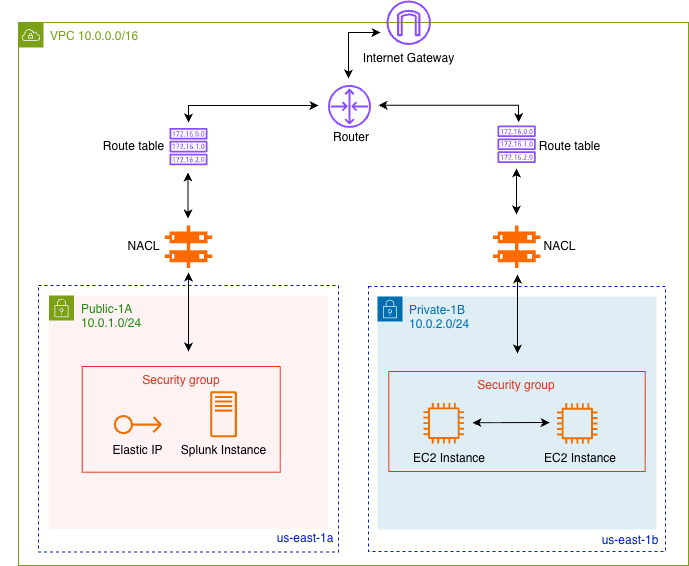

The diagram above was exported from draw.io. Its source (the exported page's mxGraphModel, read from the mxfile embedded in the PNG):
<mxGraphModel dx="1333" dy="713" grid="0" gridSize="10" guides="1" tooltips="1" connect="1" arrows="1" fold="1" page="0" pageScale="1" pageWidth="850" pageHeight="1100" background="light-dark(#FFFFFF,#FFFFFF)" math="0" shadow="0">
  <root>
    <mxCell id="0" />
    <mxCell id="1" parent="0" />
    <mxCell id="K3ItzbDkLe9qk6O9jWjN-1" parent="1" style="points=[[0,0],[0.25,0],[0.5,0],[0.75,0],[1,0],[1,0.25],[1,0.5],[1,0.75],[1,1],[0.75,1],[0.5,1],[0.25,1],[0,1],[0,0.75],[0,0.5],[0,0.25]];outlineConnect=0;gradientColor=none;html=1;whiteSpace=wrap;fontSize=12;fontStyle=0;container=0;pointerEvents=0;collapsible=0;recursiveResize=0;shape=mxgraph.aws4.group;grIcon=mxgraph.aws4.group_vpc;strokeColor=#7aa116;fillColor=none;verticalAlign=top;align=left;spacingLeft=30;fontColor=#7aa116;dashed=0;" value="&lt;font&gt;&lt;font&gt;VPC 10.0.0.0&lt;/font&gt;/16&lt;/font&gt;" vertex="1">
      <mxGeometry height="543" width="670" x="-40" y="117" as="geometry" />
    </mxCell>
    <mxCell id="K3ItzbDkLe9qk6O9jWjN-83" parent="1" style="text;html=1;whiteSpace=wrap;align=center;verticalAlign=middle;rounded=0;fontColor=light-dark(#000000,#000000);" value="&lt;font&gt;Router&lt;/font&gt;" vertex="1">
      <mxGeometry height="30" width="60" x="263" y="216.71" as="geometry" />
    </mxCell>
    <mxCell id="K3ItzbDkLe9qk6O9jWjN-84" parent="1" style="text;html=1;whiteSpace=wrap;align=center;verticalAlign=middle;rounded=0;fontColor=light-dark(#001DBC,#3333FF);" value="&lt;font&gt;us-east-1a&lt;/font&gt;" vertex="1">
      <mxGeometry height="30" width="60" x="217" y="618" as="geometry" />
    </mxCell>
    <mxCell id="K3ItzbDkLe9qk6O9jWjN-132" connectable="0" parent="1" style="group" value="" vertex="1">
      <mxGeometry height="189" width="297" x="310" y="461" as="geometry" />
    </mxCell>
    <mxCell id="K3ItzbDkLe9qk6O9jWjN-72" parent="K3ItzbDkLe9qk6O9jWjN-132" style="rounded=0;whiteSpace=wrap;html=1;fillColor=none;dashed=1;fontColor=#ffffff;strokeColor=light-dark(#001DBC,#3333FF);" value="" vertex="1">
      <mxGeometry height="265" width="297" y="-80" as="geometry" />
    </mxCell>
    <mxCell id="K3ItzbDkLe9qk6O9jWjN-85" parent="K3ItzbDkLe9qk6O9jWjN-132" style="text;html=1;whiteSpace=wrap;align=center;verticalAlign=middle;rounded=0;fontColor=light-dark(#001DBC,#3333FF);" value="&lt;font&gt;us-east-1b&lt;/font&gt;" vertex="1">
      <mxGeometry height="30" width="60" x="232" y="159" as="geometry" />
    </mxCell>
    <mxCell id="K3ItzbDkLe9qk6O9jWjN-78" parent="K3ItzbDkLe9qk6O9jWjN-132" style="points=[[0,0],[0.25,0],[0.5,0],[0.75,0],[1,0],[1,0.25],[1,0.5],[1,0.75],[1,1],[0.75,1],[0.5,1],[0.25,1],[0,1],[0,0.75],[0,0.5],[0,0.25]];outlineConnect=0;html=1;fontSize=12;fontStyle=0;container=0;pointerEvents=0;collapsible=0;recursiveResize=0;shape=mxgraph.aws4.group;grIcon=mxgraph.aws4.group_security_group;grStroke=0;strokeColor=light-dark(#006EAF,#006EAF);fillColor=light-dark(#C0DEEC80,#C0DEEC80);verticalAlign=top;align=left;spacingLeft=30;fontColor=light-dark(#006EAF,#006EAF);dashed=0;gradientColor=none;" value="&lt;font&gt;Private-1B&amp;nbsp;&lt;/font&gt;&lt;div&gt;&lt;font&gt;10.0.2.0/24&lt;/font&gt;&lt;/div&gt;" vertex="1">
      <mxGeometry height="233" width="279" x="9" y="-70" as="geometry" />
    </mxCell>
    <mxCell id="K3ItzbDkLe9qk6O9jWjN-102" parent="K3ItzbDkLe9qk6O9jWjN-132" style="fillColor=none;strokeColor=#DD3522;verticalAlign=top;fontStyle=0;fontColor=#DD3522;whiteSpace=wrap;html=1;" value="Security group" vertex="1">
      <mxGeometry height="100" width="256.4" x="20.3" y="5" as="geometry" />
    </mxCell>
    <mxCell id="K3ItzbDkLe9qk6O9jWjN-103" connectable="0" parent="K3ItzbDkLe9qk6O9jWjN-132" style="group" value="" vertex="1">
      <mxGeometry height="100" width="216" x="55" y="7" as="geometry" />
    </mxCell>
    <mxCell id="K3ItzbDkLe9qk6O9jWjN-94" parent="K3ItzbDkLe9qk6O9jWjN-103" style="sketch=0;outlineConnect=0;fontColor=#232F3E;gradientColor=none;fillColor=#ED7100;strokeColor=none;dashed=0;verticalLabelPosition=bottom;verticalAlign=top;align=center;html=1;fontSize=12;fontStyle=0;aspect=fixed;pointerEvents=1;shape=mxgraph.aws4.instance2;movable=0;resizable=0;rotatable=0;deletable=0;editable=0;locked=1;connectable=0;" value="" vertex="1">
      <mxGeometry height="40.6" width="40.6" y="29.4" as="geometry" />
    </mxCell>
    <mxCell id="K3ItzbDkLe9qk6O9jWjN-91" parent="K3ItzbDkLe9qk6O9jWjN-103" style="sketch=0;outlineConnect=0;fontColor=#232F3E;gradientColor=none;fillColor=#ED7100;strokeColor=none;dashed=0;verticalLabelPosition=bottom;verticalAlign=top;align=center;html=1;fontSize=12;fontStyle=0;aspect=fixed;pointerEvents=1;shape=mxgraph.aws4.instance2;movable=0;resizable=0;rotatable=0;deletable=0;editable=0;locked=1;connectable=0;" value="" vertex="1">
      <mxGeometry height="40.45333333333333" width="40.45333333333333" x="133.60000000000002" y="29.771428571428544" as="geometry" />
    </mxCell>
    <mxCell id="K3ItzbDkLe9qk6O9jWjN-138" parent="K3ItzbDkLe9qk6O9jWjN-103" style="text;html=1;whiteSpace=wrap;align=center;verticalAlign=middle;rounded=0;fontColor=light-dark(#000000,#000000);movable=0;resizable=0;rotatable=0;deletable=0;editable=0;locked=1;connectable=0;" value="&lt;font&gt;EC2 Instance&lt;/font&gt;" vertex="1">
      <mxGeometry height="30" width="78" x="117.6" y="70" as="geometry" />
    </mxCell>
    <mxCell id="K3ItzbDkLe9qk6O9jWjN-104" parent="K3ItzbDkLe9qk6O9jWjN-103" style="text;html=1;whiteSpace=wrap;align=center;verticalAlign=middle;rounded=0;fontColor=light-dark(#000000,#000000);movable=0;resizable=0;rotatable=0;deletable=0;editable=0;locked=1;connectable=0;" value="&lt;font&gt;EC2 Instance&lt;/font&gt;" vertex="1">
      <mxGeometry height="30" width="78" x="-12.900000000000006" y="70" as="geometry" />
    </mxCell>
    <mxCell id="K3ItzbDkLe9qk6O9jWjN-191" edge="1" parent="K3ItzbDkLe9qk6O9jWjN-103" style="endArrow=classic;startArrow=classic;html=1;rounded=0;strokeColor=light-dark(#000000,#868686);movable=0;resizable=0;rotatable=0;deletable=0;editable=0;locked=1;connectable=0;" value="">
      <mxGeometry height="50" relative="1" width="50" as="geometry">
        <mxPoint x="126.2" y="49" as="sourcePoint" />
        <mxPoint x="49" y="49.19999999999999" as="targetPoint" />
      </mxGeometry>
    </mxCell>
    <mxCell id="K3ItzbDkLe9qk6O9jWjN-70" parent="1" style="rounded=0;whiteSpace=wrap;html=1;fillColor=none;dashed=1;fontColor=#ffffff;strokeColor=light-dark(#001DBC,#3333FF);" value="" vertex="1">
      <mxGeometry height="266.5" width="300" x="-20" y="380" as="geometry" />
    </mxCell>
    <mxCell id="K3ItzbDkLe9qk6O9jWjN-79" parent="1" style="points=[[0,0],[0.25,0],[0.5,0],[0.75,0],[1,0],[1,0.25],[1,0.5],[1,0.75],[1,1],[0.75,1],[0.5,1],[0.25,1],[0,1],[0,0.75],[0,0.5],[0,0.25]];outlineConnect=0;gradientColor=none;html=1;fontSize=12;fontStyle=0;container=0;pointerEvents=0;collapsible=0;recursiveResize=0;shape=mxgraph.aws4.group;grIcon=mxgraph.aws4.group_security_group;grStroke=0;strokeColor=#7AA116;fillColor=light-dark(#FFE6E680,#D7E6D880);verticalAlign=top;align=left;spacingLeft=30;fontColor=#248814;dashed=0;" value="Public-1A&amp;nbsp;&lt;div&gt;10.0.1.0/24&lt;/div&gt;" vertex="1">
      <mxGeometry height="233.5" width="279" x="-9.5" y="390" as="geometry" />
    </mxCell>
    <mxCell id="K3ItzbDkLe9qk6O9jWjN-135" parent="1" style="points=[];aspect=fixed;html=1;align=center;shadow=0;dashed=0;fillColor=#FF6A00;strokeColor=none;shape=mxgraph.alibaba_cloud.network_acl_access_control_list;" value="" vertex="1">
      <mxGeometry height="42.599999999999994" width="47.400000000000006" x="434.5" y="320" as="geometry" />
    </mxCell>
    <mxCell id="K3ItzbDkLe9qk6O9jWjN-76" connectable="0" parent="1" style="group;movable=1;resizable=1;rotatable=1;deletable=1;editable=1;locked=0;connectable=1;" value="" vertex="1">
      <mxGeometry height="105.71428571428571" width="287" x="-58.25" y="460.99571428571426" as="geometry" />
    </mxCell>
    <mxCell id="K3ItzbDkLe9qk6O9jWjN-101" parent="K3ItzbDkLe9qk6O9jWjN-76" style="fillColor=none;strokeColor=#DD3522;verticalAlign=top;fontStyle=0;fontColor=#DD3522;whiteSpace=wrap;html=1;movable=0;resizable=0;rotatable=0;deletable=0;editable=0;locked=1;connectable=0;" value="Security group" vertex="1">
      <mxGeometry height="105.71" width="198" x="82" as="geometry" />
    </mxCell>
    <mxCell id="K3ItzbDkLe9qk6O9jWjN-111" parent="K3ItzbDkLe9qk6O9jWjN-76" style="sketch=0;outlineConnect=0;fontColor=#232F3E;gradientColor=none;fillColor=#ED7100;strokeColor=none;dashed=0;verticalLabelPosition=bottom;verticalAlign=top;align=center;html=1;fontSize=12;fontStyle=0;aspect=fixed;pointerEvents=1;shape=mxgraph.aws4.traditional_server;strokeWidth=1;movable=0;resizable=0;rotatable=0;deletable=0;editable=0;locked=1;connectable=0;" value="" vertex="1">
      <mxGeometry height="46.18" width="26.64" x="210" y="24.65" as="geometry" />
    </mxCell>
    <mxCell id="K3ItzbDkLe9qk6O9jWjN-105" parent="K3ItzbDkLe9qk6O9jWjN-76" style="text;html=1;whiteSpace=wrap;align=center;verticalAlign=middle;rounded=0;fontColor=light-dark(#000000,#000000);movable=0;resizable=0;rotatable=0;deletable=0;editable=0;locked=1;connectable=0;" value="&lt;font&gt;Splunk Instance&lt;/font&gt;" vertex="1">
      <mxGeometry height="31.71428571428571" width="90.5" x="178.07" y="68.10428571428574" as="geometry" />
    </mxCell>
    <mxCell id="JqDtlGn34dE2tQ4R1TEw-1" parent="K3ItzbDkLe9qk6O9jWjN-76" style="sketch=0;outlineConnect=0;fontColor=#232F3E;gradientColor=none;fillColor=#ED7100;strokeColor=none;dashed=0;verticalLabelPosition=bottom;verticalAlign=top;align=center;html=1;fontSize=12;fontStyle=0;aspect=fixed;pointerEvents=1;shape=mxgraph.aws4.elastic_ip_address;movable=1;resizable=1;rotatable=1;deletable=1;editable=1;locked=0;connectable=1;" value="" vertex="1">
      <mxGeometry height="20" width="48" x="113.5" y="48.10428571428577" as="geometry" />
    </mxCell>
    <mxCell id="JqDtlGn34dE2tQ4R1TEw-4" parent="K3ItzbDkLe9qk6O9jWjN-76" style="text;html=1;whiteSpace=wrap;align=center;verticalAlign=middle;rounded=0;fontColor=light-dark(#000000,#000000);movable=1;resizable=1;rotatable=1;deletable=1;editable=1;locked=0;connectable=1;" value="&lt;font&gt;Elastic IP&lt;/font&gt;" vertex="1">
      <mxGeometry height="31.71428571428571" width="90.5" x="92.25" y="68.10428571428574" as="geometry" />
    </mxCell>
    <mxCell id="K3ItzbDkLe9qk6O9jWjN-141" parent="1" style="sketch=0;outlineConnect=0;fontColor=#232F3E;gradientColor=none;fillColor=#8C4FFF;strokeColor=none;dashed=0;verticalLabelPosition=bottom;verticalAlign=top;align=center;html=1;fontSize=12;fontStyle=0;aspect=fixed;pointerEvents=1;shape=mxgraph.aws4.route_table;" value="" vertex="1">
      <mxGeometry height="37.42" width="38.4" x="439" y="220" as="geometry" />
    </mxCell>
    <mxCell id="K3ItzbDkLe9qk6O9jWjN-154" parent="1" style="text;html=1;whiteSpace=wrap;align=center;verticalAlign=middle;rounded=0;fontColor=light-dark(#000000,#000000);" value="NACL" vertex="1">
      <mxGeometry height="31.71428571428571" width="90.5" x="456" y="325.44" as="geometry" />
    </mxCell>
    <mxCell id="K3ItzbDkLe9qk6O9jWjN-155" parent="1" style="text;html=1;whiteSpace=wrap;align=center;verticalAlign=middle;rounded=0;fontColor=light-dark(#000000,#000000);" value="NACL" vertex="1">
      <mxGeometry height="31.71428571428571" width="90.5" x="40" y="325.44" as="geometry" />
    </mxCell>
    <mxCell id="K3ItzbDkLe9qk6O9jWjN-159" parent="1" style="points=[];aspect=fixed;html=1;align=center;shadow=0;dashed=0;fillColor=#FF6A00;strokeColor=none;shape=mxgraph.alibaba_cloud.network_acl_access_control_list;" value="" vertex="1">
      <mxGeometry height="42.599999999999994" width="47.400000000000006" x="106.3" y="320" as="geometry" />
    </mxCell>
    <mxCell id="K3ItzbDkLe9qk6O9jWjN-160" parent="1" style="sketch=0;outlineConnect=0;fontColor=#232F3E;gradientColor=none;fillColor=#8C4FFF;strokeColor=none;dashed=0;verticalLabelPosition=bottom;verticalAlign=top;align=center;html=1;fontSize=12;fontStyle=0;aspect=fixed;pointerEvents=1;shape=mxgraph.aws4.route_table;" value="" vertex="1">
      <mxGeometry height="37.42" width="38.4" x="110.8" y="222.42000000000002" as="geometry" />
    </mxCell>
    <mxCell id="K3ItzbDkLe9qk6O9jWjN-161" edge="1" parent="1" style="endArrow=classic;startArrow=classic;html=1;rounded=0;strokeColor=light-dark(#000000,#868686);" value="">
      <mxGeometry height="50" relative="1" width="50" as="geometry">
        <mxPoint x="129.52" y="313" as="sourcePoint" />
        <mxPoint x="129.52" y="267" as="targetPoint" />
      </mxGeometry>
    </mxCell>
    <mxCell id="K3ItzbDkLe9qk6O9jWjN-145" edge="1" parent="1" style="endArrow=classic;startArrow=classic;html=1;rounded=0;strokeColor=light-dark(#000000,#868686);" value="">
      <mxGeometry height="50" relative="1" width="50" as="geometry">
        <mxPoint x="459" y="448" as="sourcePoint" />
        <mxPoint x="459" y="369" as="targetPoint" />
      </mxGeometry>
    </mxCell>
    <mxCell id="K3ItzbDkLe9qk6O9jWjN-164" parent="1" style="text;html=1;whiteSpace=wrap;align=center;verticalAlign=middle;rounded=0;fontColor=light-dark(#000000,#000000);" value="Route table" vertex="1">
      <mxGeometry height="31.71428571428571" width="90.5" x="30" y="225.27" as="geometry" />
    </mxCell>
    <mxCell id="K3ItzbDkLe9qk6O9jWjN-165" parent="1" style="text;html=1;whiteSpace=wrap;align=center;verticalAlign=middle;rounded=0;fontColor=light-dark(#000000,#000000);" value="Route table" vertex="1">
      <mxGeometry height="31.71428571428571" width="90.5" x="466" y="225.27" as="geometry" />
    </mxCell>
    <mxCell id="K3ItzbDkLe9qk6O9jWjN-170" parent="1" style="sketch=0;outlineConnect=0;fontColor=#232F3E;gradientColor=none;fillColor=#8C4FFF;strokeColor=none;dashed=0;verticalLabelPosition=bottom;verticalAlign=top;align=center;html=1;fontSize=12;fontStyle=0;aspect=fixed;pointerEvents=1;shape=mxgraph.aws4.router;" value="" vertex="1">
      <mxGeometry height="43" width="43" x="269.5" y="179.42" as="geometry" />
    </mxCell>
    <mxCell id="K3ItzbDkLe9qk6O9jWjN-171" edge="1" parent="1" style="endArrow=classic;startArrow=classic;html=1;rounded=0;strokeColor=light-dark(#000000,#868686);" value="">
      <mxGeometry height="50" relative="1" width="50" as="geometry">
        <Array as="points">
          <mxPoint x="130" y="200" />
        </Array>
        <mxPoint x="260" y="200" as="sourcePoint" />
        <mxPoint x="130" y="217" as="targetPoint" />
      </mxGeometry>
    </mxCell>
    <mxCell id="K3ItzbDkLe9qk6O9jWjN-173" edge="1" parent="1" style="endArrow=classic;startArrow=classic;html=1;rounded=0;strokeColor=light-dark(#000000,#868686);" value="">
      <mxGeometry height="50" relative="1" width="50" as="geometry">
        <Array as="points">
          <mxPoint x="460" y="199.71" />
        </Array>
        <mxPoint x="320" y="199.71" as="sourcePoint" />
        <mxPoint x="460" y="216.71" as="targetPoint" />
      </mxGeometry>
    </mxCell>
    <mxCell id="K3ItzbDkLe9qk6O9jWjN-174" edge="1" parent="1" style="endArrow=classic;startArrow=classic;html=1;rounded=0;strokeColor=light-dark(#000000,#868686);" value="">
      <mxGeometry height="50" relative="1" width="50" as="geometry">
        <mxPoint x="458" y="309" as="sourcePoint" />
        <mxPoint x="458" y="263" as="targetPoint" />
      </mxGeometry>
    </mxCell>
    <mxCell id="K3ItzbDkLe9qk6O9jWjN-175" edge="1" parent="1" style="endArrow=classic;startArrow=classic;html=1;rounded=0;strokeColor=light-dark(#000000,#868686);" value="">
      <mxGeometry height="50" relative="1" width="50" as="geometry">
        <mxPoint x="130" y="446" as="sourcePoint" />
        <mxPoint x="130" y="367" as="targetPoint" />
      </mxGeometry>
    </mxCell>
    <mxCell id="K3ItzbDkLe9qk6O9jWjN-179" edge="1" parent="1" style="endArrow=classic;startArrow=classic;html=1;rounded=0;strokeColor=light-dark(#000000,#868686);" value="">
      <mxGeometry height="50" relative="1" width="50" as="geometry">
        <Array as="points">
          <mxPoint x="290" y="127" />
        </Array>
        <mxPoint x="290" y="173" as="sourcePoint" />
        <mxPoint x="322" y="127" as="targetPoint" />
      </mxGeometry>
    </mxCell>
    <mxCell id="JqDtlGn34dE2tQ4R1TEw-5" parent="1" style="sketch=0;outlineConnect=0;fontColor=#232F3E;gradientColor=none;fillColor=#8C4FFF;strokeColor=none;dashed=0;verticalLabelPosition=bottom;verticalAlign=top;align=center;html=1;fontSize=12;fontStyle=0;aspect=fixed;pointerEvents=1;shape=mxgraph.aws4.internet_gateway;" value="&lt;span&gt;&lt;font style=&quot;color: light-dark(rgb(0, 0, 0), rgb(0, 0, 0));&quot;&gt;Internet Gateway&lt;/font&gt;&lt;/span&gt;" vertex="1">
      <mxGeometry height="44.5" width="44.5" x="328" y="94.99999999999999" as="geometry" />
    </mxCell>
  </root>
</mxGraphModel>